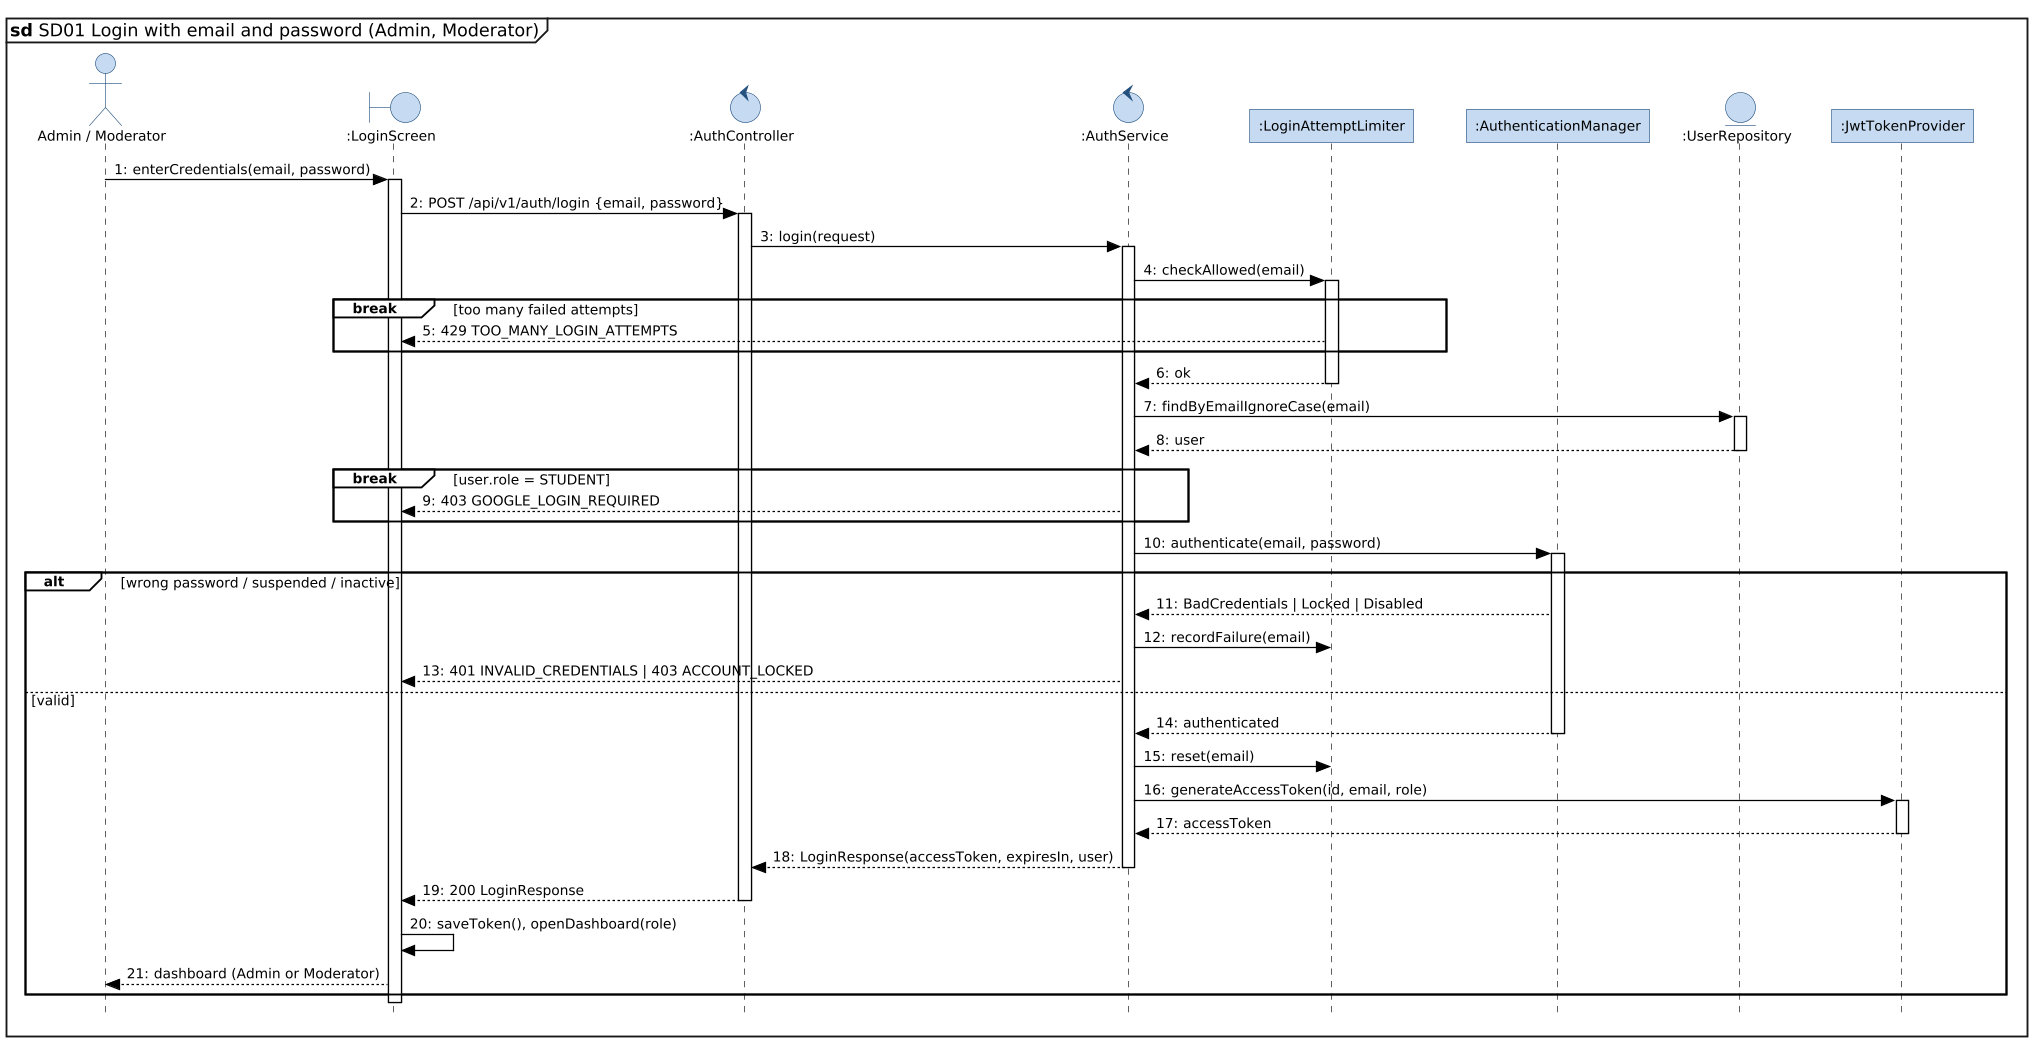

The diagram above was rendered by PlantUML. Its source (embedded in the PNG):
@startuml SD01-login-password
!include _vp-style.iuml
mainframe **sd** SD01 Login with email and password (Admin, Moderator)

actor "Admin / Moderator" as U
boundary ":LoginScreen" as UI
control ":AuthController" as AC
control ":AuthService" as AS
participant ":LoginAttemptLimiter" as LIM
participant ":AuthenticationManager" as AM
entity ":UserRepository" as UR
participant ":JwtTokenProvider" as JWT

U -> UI : enterCredentials(email, password)
activate UI
UI -> AC : POST /api/v1/auth/login {email, password}
activate AC
AC -> AS : login(request)
activate AS
AS -> LIM : checkAllowed(email)
activate LIM
break too many failed attempts
  LIM --> UI : 429 TOO_MANY_LOGIN_ATTEMPTS
end
LIM --> AS : ok
deactivate LIM
AS -> UR : findByEmailIgnoreCase(email)
activate UR
UR --> AS : user
deactivate UR
break user.role = STUDENT
  AS --> UI : 403 GOOGLE_LOGIN_REQUIRED
end
AS -> AM : authenticate(email, password)
activate AM
alt wrong password / suspended / inactive
  AM --> AS : BadCredentials | Locked | Disabled
  AS -> LIM : recordFailure(email)
  AS --> UI : 401 INVALID_CREDENTIALS | 403 ACCOUNT_LOCKED
else valid
  AM --> AS : authenticated
  deactivate AM
  AS -> LIM : reset(email)
  AS -> JWT : generateAccessToken(id, email, role)
  activate JWT
  JWT --> AS : accessToken
  deactivate JWT
  AS --> AC : LoginResponse(accessToken, expiresIn, user)
  deactivate AS
  AC --> UI : 200 LoginResponse
  deactivate AC
  UI -> UI : saveToken(), openDashboard(role)
  UI --> U : dashboard (Admin or Moderator)
end
deactivate UI
@enduml